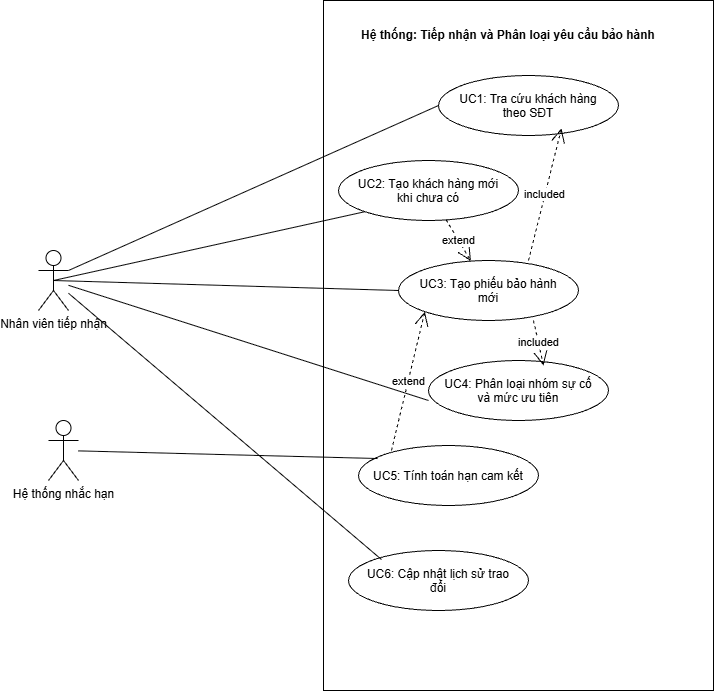

The diagram above was exported from draw.io. Its source (the exported page's mxGraphModel, read from the mxfile embedded in the PNG):
<mxGraphModel dx="2054" dy="1103" grid="1" gridSize="10" guides="1" tooltips="1" connect="1" arrows="1" fold="1" page="1" pageScale="1" pageWidth="827" pageHeight="1169" math="0" shadow="0">
  <root>
    <mxCell id="0" />
    <mxCell id="1" parent="0" />
    <mxCell id="hhfapko1V7Oi5PTTcwlQ-1" parent="1" style="rounded=0;whiteSpace=wrap;html=1;" value="" vertex="1">
      <mxGeometry height="690" width="390" x="335" y="140" as="geometry" />
    </mxCell>
    <mxCell id="hhfapko1V7Oi5PTTcwlQ-2" parent="1" style="text;html=1;whiteSpace=wrap;strokeColor=none;fillColor=none;align=center;verticalAlign=middle;rounded=0;" value="&lt;b&gt;Hệ thống: Tiếp nhận và Phân loại yêu cầu bảo hành&lt;/b&gt;" vertex="1">
      <mxGeometry height="30" width="300" x="370" y="160" as="geometry" />
    </mxCell>
    <mxCell id="hhfapko1V7Oi5PTTcwlQ-3" parent="1" style="ellipse;whiteSpace=wrap;html=1;shapeInside=1;" value="UC1: Tra cứu khách hàng theo SĐT" vertex="1">
      <mxGeometry height="60" width="180" x="450" y="215" as="geometry" />
    </mxCell>
    <mxCell id="hhfapko1V7Oi5PTTcwlQ-4" parent="1" style="ellipse;whiteSpace=wrap;html=1;shapeInside=1;" value="UC2: Tạo khách hàng mới khi chưa có" vertex="1">
      <mxGeometry height="60" width="180" x="350" y="300" as="geometry" />
    </mxCell>
    <mxCell id="hhfapko1V7Oi5PTTcwlQ-5" parent="1" style="ellipse;whiteSpace=wrap;html=1;shapeInside=1;" value="UC3: Tạo phiếu bảo hành mới" vertex="1">
      <mxGeometry height="60" width="180" x="410" y="400" as="geometry" />
    </mxCell>
    <mxCell id="hhfapko1V7Oi5PTTcwlQ-6" parent="1" style="ellipse;whiteSpace=wrap;html=1;shapeInside=1;" value="UC4: Phân loại nhóm sự cố và mức ưu tiên" vertex="1">
      <mxGeometry height="60" width="180" x="440" y="500" as="geometry" />
    </mxCell>
    <mxCell id="hhfapko1V7Oi5PTTcwlQ-7" parent="1" style="ellipse;whiteSpace=wrap;html=1;shapeInside=1;" value="UC5: Tính toán hạn cam kết" vertex="1">
      <mxGeometry height="60" width="180" x="370" y="585" as="geometry" />
    </mxCell>
    <mxCell id="hhfapko1V7Oi5PTTcwlQ-8" parent="1" style="ellipse;whiteSpace=wrap;html=1;shapeInside=1;" value="UC6: Cập nhật lịch sử trao đổi" vertex="1">
      <mxGeometry height="60" width="180" x="360" y="690" as="geometry" />
    </mxCell>
    <mxCell id="hhfapko1V7Oi5PTTcwlQ-15" edge="1" parent="1" source="hhfapko1V7Oi5PTTcwlQ-7" style="endArrow=open;endSize=12;dashed=1;html=1;rounded=0;exitX=0.183;exitY=0.083;exitDx=0;exitDy=0;exitPerimeter=0;entryX=0;entryY=1;entryDx=0;entryDy=0;" target="hhfapko1V7Oi5PTTcwlQ-5" value="extend">
      <mxGeometry relative="1" width="160" as="geometry">
        <mxPoint x="330" y="560" as="sourcePoint" />
        <mxPoint x="490" y="560" as="targetPoint" />
      </mxGeometry>
    </mxCell>
    <mxCell id="hhfapko1V7Oi5PTTcwlQ-16" edge="1" parent="1" source="hhfapko1V7Oi5PTTcwlQ-4" style="endArrow=open;endSize=12;dashed=1;html=1;rounded=0;" target="hhfapko1V7Oi5PTTcwlQ-5" value="extend">
      <mxGeometry relative="1" width="160" as="geometry">
        <mxPoint x="413" y="600" as="sourcePoint" />
        <mxPoint x="446" y="461" as="targetPoint" />
      </mxGeometry>
    </mxCell>
    <mxCell id="hhfapko1V7Oi5PTTcwlQ-17" edge="1" parent="1" style="endArrow=open;endSize=12;dashed=1;html=1;rounded=0;exitX=0.678;exitY=0.067;exitDx=0;exitDy=0;exitPerimeter=0;entryX=0.639;entryY=0.95;entryDx=0;entryDy=0;entryPerimeter=0;" value="included">
      <mxGeometry relative="1" width="160" as="geometry">
        <mxPoint x="540" y="400" as="sourcePoint" />
        <mxPoint x="572.98" y="267.98" as="targetPoint" />
      </mxGeometry>
    </mxCell>
    <mxCell id="hhfapko1V7Oi5PTTcwlQ-18" edge="1" parent="1" style="endArrow=open;endSize=12;dashed=1;html=1;rounded=0;exitX=0.75;exitY=0.933;exitDx=0;exitDy=0;exitPerimeter=0;entryX=0.639;entryY=0.083;entryDx=0;entryDy=0;entryPerimeter=0;" target="hhfapko1V7Oi5PTTcwlQ-6" value="included">
      <mxGeometry relative="1" width="160" as="geometry">
        <mxPoint x="545" y="460" as="sourcePoint" />
        <mxPoint x="582.98" y="282" as="targetPoint" />
      </mxGeometry>
    </mxCell>
    <mxCell id="hhfapko1V7Oi5PTTcwlQ-19" parent="1" style="shape=umlActor;verticalLabelPosition=bottom;verticalAlign=top;html=1;outlineConnect=0;" value="Nhân viên tiếp nhận" vertex="1">
      <mxGeometry height="60" width="30" x="50" y="390" as="geometry" />
    </mxCell>
    <mxCell id="hhfapko1V7Oi5PTTcwlQ-20" parent="1" style="shape=umlActor;verticalLabelPosition=bottom;verticalAlign=top;html=1;outlineConnect=0;" value="Hệ thống nhắc hạn" vertex="1">
      <mxGeometry height="60" width="30" x="60" y="560" as="geometry" />
    </mxCell>
    <mxCell id="hhfapko1V7Oi5PTTcwlQ-22" edge="1" parent="1" source="hhfapko1V7Oi5PTTcwlQ-19" style="endArrow=none;html=1;rounded=0;exitX=1;exitY=0.3333333333333333;exitDx=0;exitDy=0;exitPerimeter=0;entryX=0;entryY=0.5;entryDx=0;entryDy=0;" target="hhfapko1V7Oi5PTTcwlQ-3" value="">
      <mxGeometry height="50" relative="1" width="50" as="geometry">
        <mxPoint x="390" y="590" as="sourcePoint" />
        <mxPoint x="440" y="540" as="targetPoint" />
      </mxGeometry>
    </mxCell>
    <mxCell id="hhfapko1V7Oi5PTTcwlQ-24" edge="1" parent="1" source="hhfapko1V7Oi5PTTcwlQ-19" style="endArrow=none;html=1;rounded=0;" value="">
      <mxGeometry height="50" relative="1" width="50" as="geometry">
        <mxPoint x="390" y="590" as="sourcePoint" />
        <mxPoint x="440" y="540" as="targetPoint" />
      </mxGeometry>
    </mxCell>
    <mxCell id="hhfapko1V7Oi5PTTcwlQ-25" edge="1" parent="1" source="hhfapko1V7Oi5PTTcwlQ-4" style="endArrow=none;html=1;rounded=0;exitX=0;exitY=1;exitDx=0;exitDy=0;entryX=0.5;entryY=0.5;entryDx=0;entryDy=0;entryPerimeter=0;" target="hhfapko1V7Oi5PTTcwlQ-19" value="">
      <mxGeometry height="50" relative="1" width="50" as="geometry">
        <mxPoint x="390" y="590" as="sourcePoint" />
        <mxPoint x="440" y="540" as="targetPoint" />
      </mxGeometry>
    </mxCell>
    <mxCell id="hhfapko1V7Oi5PTTcwlQ-26" edge="1" parent="1" source="hhfapko1V7Oi5PTTcwlQ-19" style="endArrow=none;html=1;rounded=0;entryX=0;entryY=0.5;entryDx=0;entryDy=0;exitX=0.5;exitY=0.5;exitDx=0;exitDy=0;exitPerimeter=0;" target="hhfapko1V7Oi5PTTcwlQ-5" value="">
      <mxGeometry height="50" relative="1" width="50" as="geometry">
        <mxPoint x="390" y="590" as="sourcePoint" />
        <mxPoint x="440" y="540" as="targetPoint" />
      </mxGeometry>
    </mxCell>
    <mxCell id="hhfapko1V7Oi5PTTcwlQ-27" edge="1" parent="1" source="hhfapko1V7Oi5PTTcwlQ-19" style="endArrow=none;html=1;rounded=0;entryX=0.183;entryY=0.15;entryDx=0;entryDy=0;entryPerimeter=0;" target="hhfapko1V7Oi5PTTcwlQ-8" value="">
      <mxGeometry height="50" relative="1" width="50" as="geometry">
        <mxPoint x="390" y="590" as="sourcePoint" />
        <mxPoint x="440" y="540" as="targetPoint" />
      </mxGeometry>
    </mxCell>
    <mxCell id="hhfapko1V7Oi5PTTcwlQ-28" edge="1" parent="1" source="hhfapko1V7Oi5PTTcwlQ-7" style="endArrow=none;html=1;rounded=0;exitX=0.106;exitY=0.217;exitDx=0;exitDy=0;exitPerimeter=0;" target="hhfapko1V7Oi5PTTcwlQ-20" value="">
      <mxGeometry height="50" relative="1" width="50" as="geometry">
        <mxPoint x="390" y="590" as="sourcePoint" />
        <mxPoint x="440" y="540" as="targetPoint" />
      </mxGeometry>
    </mxCell>
  </root>
</mxGraphModel>